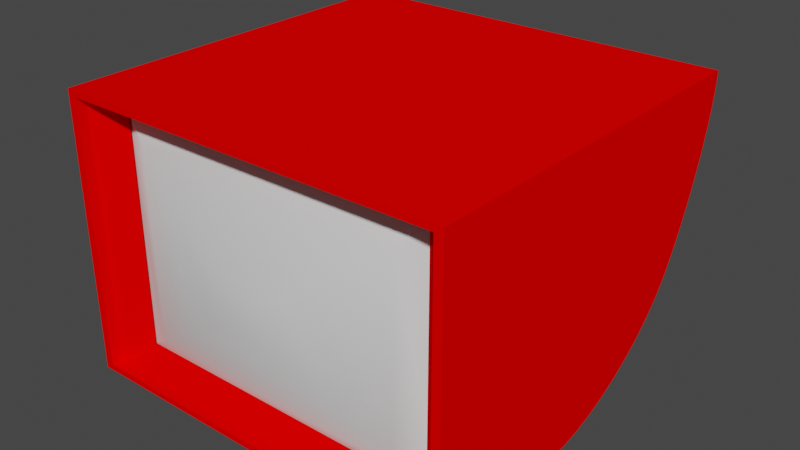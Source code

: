 # Source: MCCTV.blend  (saved by Blender 2.83.19; exported with 4.5.12 LTS)
import bpy
from mathutils import Matrix  # noqa: F401  (used for matrix-valued properties, if any)

bpy.ops.wm.read_factory_settings(use_empty=True)
scene = bpy.context.scene
scene.name = 'Scene'

# ---- collections
col_collection = bpy.data.collections.new('Collection'); scene.collection.children.link(col_collection)

# ---- images (referenced by path relative to the original .blend; pixels are not part of the script)
import os
ASSET_DIR = os.environ.get("B2B_ASSET_DIR", "")  # directory of the original .blend (textures are referenced by path, not embedded)
HERE = os.path.dirname(os.path.abspath(__file__))  # packed textures are extracted next to this script under _unpacked/

def load_image(name, relpath, width, height, colorspace="sRGB"):
    """Load a texture the original file referenced (path relative to the .blend, or extracted next to this script)."""
    p = next((c for c in (os.path.join(HERE, relpath), os.path.join(ASSET_DIR, relpath)) if relpath and os.path.exists(c)), "")
    if p:
        img = bpy.data.images.load(p, check_existing=True)
        img.name = name
    else:  # same state as the original file: an image datablock whose file is absent (Cycles renders it pink)
        img = bpy.data.images.new(name, width, height)
        img.source = "FILE"
        img.filepath = "//" + (relpath or name)
    img.colorspace_settings.name = colorspace
    return img
img_screen_id_material = load_image('screen_id_material', 'screen_id_material.png', 1024, 1024, 'sRGB')

# ---- materials (node trees are filled in below, after node groups)
mat_tt_color_00 = bpy.data.materials.new('TT_color_00')
mat_tt_color_00.use_transparent_shadow = False
mat_tt_color_00.preview_render_type = 'FLAT'
mat_tt_color_00.diffuse_color = (1.0, 0.0, 0.0, 1.0)
mat_tt_color_01 = bpy.data.materials.new('TT_color_01')
mat_tt_color_01.use_transparent_shadow = False
mat_tt_color_01.preview_render_type = 'FLAT'
mat_tt_color_01.diffuse_color = (0.0, 0.0, 1.0, 1.0)

# ---- material node trees
mat_tt_color_01.use_nodes = True; mat_tt_color_01.node_tree.nodes.clear()
_N = mat_tt_color_01.node_tree.nodes; _L = mat_tt_color_01.node_tree.links
n0 = _N.new('ShaderNodeBsdfPrincipled'); n0.name = 'Principled BSDF'; n0.location = (10, 300)
n0.distribution = 'GGX'
n0.subsurface_method = 'BURLEY'
n0.inputs[3].default_value = 1.45
n0.inputs[27].default_value = (0.0, 0.0, 0.0, 1.0)
n0.inputs[28].default_value = 1.0
n1 = _N.new('ShaderNodeOutputMaterial'); n1.name = 'Material Output'; n1.location = (300, 300)
n2 = _N.new('ShaderNodeTexImage'); n2.name = 'bake'; n2.location = (0, 0)
n2.image = img_screen_id_material
_L.new(n0.outputs[0], n1.inputs[0])
n1.is_active_output = True

# ---- world
world_world = bpy.data.worlds.new('World'); scene.world = world_world
world_world.use_nodes = True; world_world.node_tree.nodes.clear()
_N = world_world.node_tree.nodes; _L = world_world.node_tree.links
n0 = _N.new('ShaderNodeOutputWorld'); n0.name = 'World Output'; n0.location = (300, 300)
n1 = _N.new('ShaderNodeBackground'); n1.name = 'Background'; n1.location = (10, 300)
n1.inputs[0].default_value = (0.05088, 0.05088, 0.05088, 1.0)
_L.new(n1.outputs[0], n0.inputs[0])
n0.is_active_output = True
world_world.color = (0.05088, 0.05088, 0.05088)
world_world.use_sun_shadow = False
world_world.sun_shadow_jitter_overblur = 0.0

# ---- meshes
me_cube_004 = bpy.data.meshes.new('Cube.004')
me_cube_004.from_pydata([(-0.07917, -0.9975, -0.07917), (-0.07917, -0.9975, 0.07917), (0.07917, -0.9975, 0.07917), (0.07917, -0.9975, -0.07917), (-0.8763, -0.7193, -0.8763), (-0.6872, -0.8339, -0.6872), (-0.4204, -0.9308, -0.4204), (-0.1822, -0.983, -0.1822), (-0.1822, -0.983, 0.1822), (-0.4204, -0.9308, 0.4204), (-0.6872, -0.8339, 0.6872), (-0.8763, -0.7193, 0.8763), (0.1822, -0.983, 0.1822), (0.4204, -0.9308, 0.4204), (0.6872, -0.8339, 0.6872), (0.8763, -0.7193, 0.8763), (0.1822, -0.983, -0.1822), (0.4204, -0.9308, -0.4204), (0.6872, -0.8339, -0.6872), (0.8763, -0.7193, -0.8763), (-0.8177, -0.7635, -0.8177), (-0.8177, -0.7635, 0.8177), (0.8177, -0.7635, 0.8177), (0.8177, -0.7635, -0.8177), (-0.8763, -0.7193, 0.8763), (-0.8763, -0.7193, 0.8763), (0.8763, -0.7193, 0.8763), (0.8763, -0.7193, 0.8763), (0.8763, -0.7193, -0.8763), (0.8763, -0.7193, -0.8763), (-0.8763, -0.7193, -0.8763), (-0.8763, -0.7193, -0.8763), (-0.9605, -1.004, -0.9605), (0.9605, -1.004, 0.9605), (-1.004, 0.1633, -1.004), (-1.004, 1.004, -0.1633), (-1.004, 1.391, -0.4165), (-1.004, 1.288, -0.5228), (-1.004, 1.17, -0.6238), (-1.004, 1.038, -0.717), (-1.004, 0.8958, -0.8001), (-1.004, 0.7475, -0.8711), (-1.004, 0.4462, -0.9701), (-1.004, 0.3006, -0.9956), (1.004, 0.1633, -1.004), (1.004, 1.004, -0.1633), (1.004, 0.3006, -0.9956), (1.004, 0.4462, -0.9701), (1.004, 0.5964, -0.9283), (1.004, 0.8958, -0.8001), (1.004, 1.038, -0.717), (1.004, 1.17, -0.6238), (1.004, 1.288, -0.5228), (-1.004, 1.932, 1.004), (-1.004, 1.926, 0.8962), (-1.004, 1.842, 0.4975), (-1.004, 1.738, 0.2028), (-1.004, 1.675, 0.05746), (1.004, 1.932, 1.004), (1.004, 1.535, -0.2113), (1.004, 1.675, 0.05746), (1.004, 1.738, 0.2028), (1.004, 1.881, 0.6397), (1.004, 1.909, 0.7737), (1.004, 1.926, 0.8962), (-0.9605, -0.9239, 0.9605), (0.9605, -0.9239, 0.9605), (0.8211, -0.7667, 0.8211), (-0.9124, -0.6396, -0.9124), (-0.9124, -0.6396, 0.9124), (-1.004, -1.004, -1.004), (-1.004, -1.004, 1.004), (-1.004, 1.004, 1.004), (1.004, 1.004, 1.004), (1.004, -1.004, 1.004), (1.004, -1.004, -1.004), (-1.004, 1.475, -0.3075), (-1.004, 0.5964, -0.9283), (1.004, 0.7475, -0.8711), (1.004, 1.391, -0.4165), (1.004, 1.475, -0.3075), (1.004, 1.607, -0.08171), (-1.004, 1.535, -0.2113), (-1.004, 1.607, -0.08171), (1.004, 1.794, 0.3507), (-1.004, 1.794, 0.3507), (1.004, 1.842, 0.4975), (-1.004, 1.881, 0.6397), (-1.004, 1.909, 0.7737), (-0.9605, -1.004, 0.9605), (0.9605, -1.004, -0.9605), (-0.9605, -0.9239, -0.9605), (0.9605, -0.9239, -0.9605), (-0.8211, -0.7667, -0.8211), (-0.8211, -0.7667, 0.8211), (0.8211, -0.7667, -0.8211), (0.9124, -0.6396, 0.9124), (0.9124, -0.6396, -0.9124), (-0.88, -0.7223, 0.88), (0.88, -0.7223, 0.88), (0.88, -0.7223, -0.88), (-0.88, -0.7223, -0.88), (-1.004, -1.004, -1.004), (-1.004, -1.004, -1.004), (-1.004, -1.004, 1.004), (-1.004, -1.004, 1.004), (1.004, 1.391, -0.4165), (1.004, 1.475, -0.3075), (1.004, 1.607, -0.08171), (1.004, 1.535, -0.2113), (1.004, 1.842, 0.4975), (1.004, 1.794, 0.3507), (-1.004, 1.881, 0.6397), (-1.004, 1.909, 0.7737), (1.004, 0.1633, -1.004), (1.004, -1.004, -1.004), (1.004, -1.004, -1.004), (-1.004, 1.391, -0.4165), (-1.004, 1.288, -0.5228), (-1.004, 1.17, -0.6238), (-1.004, 1.038, -0.717), (-1.004, 0.8958, -0.8001), (-1.004, 0.7475, -0.8711), (-1.004, 0.4462, -0.9701), (-1.004, 0.3006, -0.9956), (-1.004, 0.1633, -1.004), (1.004, 0.3006, -0.9956), (1.004, 0.4462, -0.9701), (1.004, 0.5964, -0.9283), (1.004, 0.8958, -0.8001), (1.004, 1.038, -0.717), (1.004, 1.17, -0.6238), (1.004, 1.288, -0.5228), (1.004, 1.738, 0.2028), (1.004, 1.675, 0.05746), (-1.004, 1.675, 0.05746), (-1.004, 1.738, 0.2028), (1.004, 1.909, 0.7737), (1.004, 1.881, 0.6397), (1.004, 1.926, 0.8962), (1.004, 1.932, 1.004), (1.004, 1.932, 1.004), (-1.004, 1.926, 0.8962), (-1.004, 1.932, 1.004), (-1.004, 1.932, 1.004), (-0.9605, -1.004, -0.9605), (-0.9605, -1.004, -0.9605), (-0.9605, -1.004, 0.9605), (-0.9605, -1.004, 0.9605), (-0.9605, -0.9239, -0.9605), (-0.9605, -0.9239, -0.9605), (-0.9605, -0.9239, -0.9605), (-0.9124, -0.6396, -0.9124), (-0.9124, -0.6396, -0.9124), (-0.9124, -0.6396, -0.9124), (-0.9124, -0.6396, 0.9124), (-0.9124, -0.6396, 0.9124), (-0.9124, -0.6396, 0.9124), (-1.004, 1.004, 1.004), (1.004, 1.004, 1.004), (1.004, -1.004, 1.004), (1.004, -1.004, 1.004), (-1.004, 1.475, -0.3075), (-1.004, 0.5964, -0.9283), (1.004, 0.7475, -0.8711), (-1.004, 1.535, -0.2113), (-1.004, 1.607, -0.08171), (-1.004, 1.794, 0.3507), (-1.004, 1.842, 0.4975), (0.9605, -1.004, 0.9605), (0.9605, -1.004, 0.9605), (0.9605, -1.004, -0.9605), (0.9605, -1.004, -0.9605), (-0.9605, -0.9239, 0.9605), (-0.9605, -0.9239, 0.9605), (-0.9605, -0.9239, 0.9605), (0.9605, -0.9239, 0.9605), (0.9605, -0.9239, 0.9605), (0.9605, -0.9239, 0.9605), (0.9605, -0.9239, -0.9605), (0.9605, -0.9239, -0.9605), (0.9605, -0.9239, -0.9605), (-0.8211, -0.7667, -0.8211), (-0.8211, -0.7667, -0.8211), (-0.8211, -0.7667, -0.8211), (-0.8211, -0.7667, 0.8211), (-0.8211, -0.7667, 0.8211), (-0.8211, -0.7667, 0.8211), (0.8211, -0.7667, 0.8211), (0.8211, -0.7667, 0.8211), (0.8211, -0.7667, 0.8211), (0.8211, -0.7667, -0.8211), (0.8211, -0.7667, -0.8211), (0.8211, -0.7667, -0.8211), (0.9124, -0.6396, 0.9124), (0.9124, -0.6396, 0.9124), (0.9124, -0.6396, 0.9124), (0.9124, -0.6396, -0.9124), (0.9124, -0.6396, -0.9124), (0.9124, -0.6396, -0.9124), (-0.88, -0.7223, 0.88), (0.88, -0.7223, 0.88), (0.88, -0.7223, -0.88), (-0.88, -0.7223, -0.88)], [(28, 30), (24, 27)], [(8, 7, 0, 1), (3, 2, 1, 0), (12, 8, 1, 2), (16, 12, 2, 3), (7, 16, 3, 0), (31, 29, 18, 5), (5, 18, 17, 6), (6, 17, 16, 7), (19, 26, 14, 18), (18, 14, 13, 17), (17, 13, 12, 16), (15, 25, 10, 14), (14, 10, 9, 13), (13, 9, 8, 12), (11, 4, 5, 10), (10, 5, 6, 9), (9, 6, 7, 8), (162, 35, 72, 143, 54, 113, 112, 168, 167, 56, 57, 166, 82), (73, 45, 107, 109, 108, 60, 61, 111, 110, 138, 137, 64, 140), (146, 172, 180, 149), (159, 158, 105, 160), (102, 104, 72, 35, 34), (158, 159, 141, 144), (44, 45, 73, 161, 115), (162, 117, 35), (117, 37, 35), (37, 38, 35), (38, 39, 35), (39, 40, 35), (40, 122, 35), (122, 163, 35), (163, 42, 35), (42, 43, 35), (43, 34, 35), (44, 46, 45), (46, 47, 45), (47, 128, 45), (128, 164, 45), (164, 49, 45), (49, 50, 45), (50, 51, 45), (51, 52, 45), (52, 106, 45), (106, 107, 45), (114, 125, 124, 126), (126, 124, 123, 127), (127, 123, 77, 48), (48, 77, 41, 78), (78, 41, 121, 129), (129, 121, 120, 130), (130, 120, 119, 131), (131, 119, 118, 132), (132, 118, 36, 79), (79, 36, 76, 80), (59, 165, 83, 81), (81, 83, 135, 134), (134, 135, 136, 133), (133, 136, 85, 84), (84, 85, 55, 86), (86, 55, 87, 62), (62, 87, 88, 63), (63, 88, 142, 139), (139, 142, 53, 58), (125, 114, 116, 103), (165, 59, 80, 76), (145, 147, 71, 70), (169, 171, 75, 74), (171, 145, 70, 75), (147, 169, 74, 71), (177, 174, 186, 189), (148, 32, 150, 173), (170, 89, 175, 178), (90, 33, 176, 179), (183, 192, 198, 153), (181, 66, 188, 191), (151, 92, 193, 184), (65, 91, 182, 185), (187, 93, 152, 155), (190, 94, 156, 195), (95, 67, 194, 197), (154, 199, 202, 203), (97, 196, 99, 100), (96, 157, 200, 201), (69, 68, 101, 98)])
me_cube_004.polygons.foreach_set('use_smooth', [True] * 84)
me_cube_004.polygons.foreach_set('material_index', [1, 1, 1, 1, 1, 1, 1, 1, 1, 1, 1, 1, 1, 1, 1, 1, 1, 0, 0, 0, 0, 0, 0, 0, 0, 0, 0, 0, 0, 0, 0, 0, 0, 0, 0, 0, 0, 0, 0, 0, 0, 0, 0, 0, 0, 0, 0, 0, 0, 0, 0, 0, 0, 0, 0, 0, 0, 0, 0, 0, 0, 0, 0, 0, 0, 0, 0, 0, 0, 0, 0, 0, 0, 0, 0, 0, 0, 0, 0, 0, 0, 0, 0, 0])
_uv = me_cube_004.uv_layers.new(name='UVMap')
_uv.uv.foreach_set('vector', [0.2058, 0.7117, 0.2058, 0.764, 0.1909, 0.7492, 0.1909, 0.7265, 0.2067, 0.7345, 0.2067, 0.7117, 0.2294, 0.7117, 0.2294, 0.7345, 0.1901, 0.7117, 0.1901, 0.764, 0.1752, 0.7492, 0.1752, 0.7265, 0.1743, 0.7117, 0.1743, 0.764, 0.1594, 0.7492, 0.1594, 0.7265, 0.1586, 0.7117, 0.1586, 0.764, 0.1437, 0.7492, 0.1437, 0.7265, 0.8744, 0.5658, 0.8744, 0.8172, 0.8427, 0.7901, 0.8427, 0.5929, 0.6606, 0.5783, 0.6606, 0.7755, 0.6199, 0.7372, 0.6199, 0.6166, 0.0354, 0.7117, 0.0354, 0.8324, 0.0004139, 0.7982, 0.0004139, 0.7459, 0.8419, 0.5658, 0.8419, 0.8172, 0.8102, 0.7901, 0.8102, 0.5929, 0.7437, 0.5783, 0.7437, 0.7755, 0.703, 0.7372, 0.703, 0.6166, 0.1428, 0.7117, 0.1428, 0.8324, 0.1078, 0.7982, 0.1078, 0.7459, 0.8093, 0.5658, 0.8093, 0.8172, 0.7776, 0.7901, 0.7776, 0.5929, 0.7022, 0.5783, 0.7022, 0.7755, 0.6614, 0.7372, 0.6614, 0.6166, 0.107, 0.7117, 0.107, 0.8324, 0.07203, 0.7982, 0.07203, 0.7459, 0.8712, 0.2894, 0.8712, 0.5408, 0.8395, 0.5137, 0.8395, 0.3165, 0.6191, 0.5783, 0.6191, 0.7755, 0.5783, 0.7372, 0.5783, 0.6166, 0.07121, 0.7117, 0.07121, 0.8324, 0.03622, 0.7982, 0.03622, 0.7459, 0.6439, 0.1004, 0.7115, 0.1211, 0.7115, 0.2885, 0.5783, 0.2885, 0.5792, 0.273, 0.5816, 0.2555, 0.5857, 0.2363, 0.5912, 0.2159, 0.5981, 0.1948, 0.6062, 0.1736, 0.6152, 0.1527, 0.625, 0.1328, 0.6353, 0.1142, 0.5775, 0.1335, 0.41, 0.1335, 0.3893, 0.06598, 0.4031, 0.05741, 0.4217, 0.0471, 0.4417, 0.0373, 0.4625, 0.02826, 0.4838, 0.0202, 0.5048, 0.01332, 0.5252, 0.007778, 0.5444, 0.003721, 0.562, 0.001246, 0.5775, 0.0004139, 0.9605, 0.5658, 0.9605, 0.8414, 0.9489, 0.8414, 0.9489, 0.5658, 0.5775, 0.7106, 0.2894, 0.7106, 0.2894, 0.4225, 0.5775, 0.4225, 0.9996, 0.0004139, 0.9996, 0.2885, 0.7115, 0.2885, 0.7115, 0.1211, 0.8321, 0.0004139, 0.2894, 0.7106, 0.5775, 0.7106, 0.5775, 0.8437, 0.2894, 0.8437, 0.2894, 0.2542, 0.41, 0.1335, 0.5775, 0.1335, 0.5775, 0.4217, 0.2894, 0.4217, 0.6439, 0.1004, 0.6559, 0.08473, 0.7115, 0.1211, 0.6559, 0.08473, 0.6707, 0.06948, 0.7115, 0.1211, 0.6707, 0.06948, 0.6877, 0.05499, 0.7115, 0.1211, 0.6877, 0.05499, 0.7066, 0.04161, 0.7115, 0.1211, 0.7066, 0.04161, 0.727, 0.02969, 0.7115, 0.1211, 0.727, 0.02969, 0.7483, 0.0195, 0.7115, 0.1211, 0.7483, 0.0195, 0.77, 0.01131, 0.7115, 0.1211, 0.77, 0.01131, 0.7915, 0.005306, 0.7115, 0.1211, 0.7915, 0.005306, 0.8124, 0.001644, 0.7115, 0.1211, 0.8124, 0.001644, 0.8321, 0.0004139, 0.7115, 0.1211, 0.2894, 0.2542, 0.2906, 0.2345, 0.41, 0.1335, 0.2906, 0.2345, 0.2943, 0.2136, 0.41, 0.1335, 0.2943, 0.2136, 0.3003, 0.192, 0.41, 0.1335, 0.3003, 0.192, 0.3085, 0.1704, 0.41, 0.1335, 0.3085, 0.1704, 0.3186, 0.1491, 0.41, 0.1335, 0.3186, 0.1491, 0.3306, 0.1287, 0.41, 0.1335, 0.3306, 0.1287, 0.3439, 0.1098, 0.41, 0.1335, 0.3439, 0.1098, 0.3584, 0.09276, 0.41, 0.1335, 0.3584, 0.09276, 0.3737, 0.07803, 0.41, 0.1335, 0.3737, 0.07803, 0.3893, 0.06598, 0.41, 0.1335, 0.0004143, 0.0004139, 0.2885, 0.000415, 0.2885, 0.02016, 0.0004142, 0.02016, 0.0004142, 0.02016, 0.2885, 0.02016, 0.2885, 0.04136, 0.0004142, 0.04136, 0.0004142, 0.04136, 0.2885, 0.04136, 0.2885, 0.06373, 0.0004141, 0.06373, 0.0004141, 0.06373, 0.2885, 0.06373, 0.2885, 0.0869, 0.0004141, 0.0869, 0.0004141, 0.0869, 0.2885, 0.0869, 0.2885, 0.1105, 0.000414, 0.1105, 0.000414, 0.1105, 0.2885, 0.1105, 0.2885, 0.1341, 0.000414, 0.1341, 0.000414, 0.1341, 0.2885, 0.1341, 0.2885, 0.1573, 0.0004139, 0.1573, 0.0004139, 0.1573, 0.2885, 0.1573, 0.2885, 0.1796, 0.0004139, 0.1796, 0.0004139, 0.1796, 0.2885, 0.1796, 0.2885, 0.2008, 0.0004139, 0.2008, 0.0004139, 0.2008, 0.2885, 0.2008, 0.2885, 0.2206, 0.0004139, 0.2206, 0.0004139, 0.2368, 0.2885, 0.2368, 0.2885, 0.2581, 0.0004139, 0.2581, 0.0004139, 0.2581, 0.2885, 0.2581, 0.2885, 0.2803, 0.0004139, 0.2803, 0.0004139, 0.2803, 0.2885, 0.2803, 0.2885, 0.303, 0.0004139, 0.303, 0.0004139, 0.303, 0.2885, 0.303, 0.2885, 0.3257, 0.0004139, 0.3257, 0.0004139, 0.3257, 0.2885, 0.3257, 0.2885, 0.3479, 0.000414, 0.3479, 0.000414, 0.3479, 0.2885, 0.3479, 0.2885, 0.369, 0.000414, 0.369, 0.000414, 0.369, 0.2885, 0.369, 0.2885, 0.3887, 0.000414, 0.3887, 0.000414, 0.3887, 0.2885, 0.3887, 0.2885, 0.4064, 0.0004141, 0.4064, 0.0004141, 0.4064, 0.2885, 0.4064, 0.2885, 0.422, 0.0004141, 0.422, 0.7458, 0.2894, 0.7458, 0.5775, 0.5783, 0.5775, 0.5783, 0.2894, 0.2885, 0.2368, 0.0004139, 0.2368, 0.0004139, 0.2206, 0.2885, 0.2206, 0.2823, 0.7046, 0.2823, 0.429, 0.2885, 0.4228, 0.2885, 0.7109, 0.006679, 0.429, 0.006679, 0.7046, 0.0004139, 0.7109, 0.0004139, 0.4228, 0.006679, 0.7046, 0.2823, 0.7046, 0.2885, 0.7109, 0.0004139, 0.7109, 0.2823, 0.429, 0.006679, 0.429, 0.0004139, 0.4228, 0.2885, 0.4228, 0.7776, 0.565, 0.7776, 0.2894, 0.8077, 0.3094, 0.8077, 0.545, 0.9613, 0.8414, 0.9613, 0.5658, 0.9728, 0.5658, 0.9728, 0.8414, 0.9573, 0.2894, 0.9573, 0.565, 0.9458, 0.565, 0.9458, 0.2894, 0.9697, 0.2894, 0.9697, 0.565, 0.9581, 0.565, 0.9581, 0.2894, 0.9178, 0.3025, 0.9178, 0.5381, 0.8954, 0.5512, 0.8954, 0.2894, 0.7768, 0.5658, 0.7768, 0.8414, 0.7466, 0.8214, 0.7466, 0.5858, 0.8387, 0.2894, 0.8387, 0.565, 0.8086, 0.545, 0.8086, 0.3094, 0.7768, 0.2894, 0.7768, 0.565, 0.7466, 0.545, 0.7466, 0.3094, 0.8985, 0.8145, 0.8985, 0.5789, 0.921, 0.5658, 0.921, 0.8276, 0.8721, 0.5381, 0.8721, 0.3025, 0.8945, 0.2894, 0.8945, 0.5512, 0.8977, 0.5789, 0.8977, 0.8145, 0.8752, 0.8276, 0.8752, 0.5658, 0.9345, 0.5658, 0.9345, 0.8276, 0.9218, 0.8229, 0.9218, 0.5705, 0.9481, 0.5658, 0.9481, 0.8276, 0.9354, 0.8229, 0.9354, 0.5705, 0.9449, 0.2894, 0.9449, 0.5512, 0.9322, 0.5465, 0.9322, 0.294, 0.9314, 0.2894, 0.9314, 0.5512, 0.9186, 0.5465, 0.9186, 0.294])
_ca = me_cube_004.color_attributes.new('Col', 'BYTE_COLOR', 'CORNER')
_ca.data.foreach_set('color', [0.01033, 1.0, 1.0, 1.0, 0.01033, 1.0, 1.0, 1.0, 0.01033, 1.0, 1.0, 1.0, 0.01033, 1.0, 1.0, 1.0, 0.01033, 1.0, 1.0, 1.0, 0.01033, 1.0, 1.0, 1.0, 0.01033, 1.0, 1.0, 1.0, 0.01033, 1.0, 1.0, 1.0, 0.01033, 1.0, 1.0, 1.0, 0.01033, 1.0, 1.0, 1.0, 0.01033, 1.0, 1.0, 1.0, 0.01033, 1.0, 1.0, 1.0, 0.01033, 1.0, 1.0, 1.0, 0.01033, 1.0, 1.0, 1.0, 0.01033, 1.0, 1.0, 1.0, 0.01033, 1.0, 1.0, 1.0, 0.01033, 1.0, 1.0, 1.0, 0.01033, 1.0, 1.0, 1.0, 0.01033, 1.0, 1.0, 1.0, 0.01033, 1.0, 1.0, 1.0, 0.01033, 1.0, 1.0, 1.0, 0.01033, 1.0, 1.0, 1.0, 0.01033, 1.0, 1.0, 1.0, 0.01033, 1.0, 1.0, 1.0, 0.01033, 1.0, 1.0, 1.0, 0.01033, 1.0, 1.0, 1.0, 0.01033, 1.0, 1.0, 1.0, 0.01033, 1.0, 1.0, 1.0, 0.01033, 1.0, 1.0, 1.0, 0.01033, 1.0, 1.0, 1.0, 0.01033, 1.0, 1.0, 1.0, 0.01033, 1.0, 1.0, 1.0, 0.01033, 1.0, 1.0, 1.0, 0.01033, 1.0, 1.0, 1.0, 0.01033, 1.0, 1.0, 1.0, 0.01033, 1.0, 1.0, 1.0, 0.01033, 1.0, 1.0, 1.0, 0.01033, 1.0, 1.0, 1.0, 0.01033, 1.0, 1.0, 1.0, 0.01033, 1.0, 1.0, 1.0, 0.01033, 1.0, 1.0, 1.0, 0.01033, 1.0, 1.0, 1.0, 0.01033, 1.0, 1.0, 1.0, 0.01033, 1.0, 1.0, 1.0, 0.01033, 1.0, 1.0, 1.0, 0.01033, 1.0, 1.0, 1.0, 0.01033, 1.0, 1.0, 1.0, 0.01033, 1.0, 1.0, 1.0, 0.01033, 1.0, 1.0, 1.0, 0.01033, 1.0, 1.0, 1.0, 0.01033, 1.0, 1.0, 1.0, 0.01033, 1.0, 1.0, 1.0, 0.01033, 1.0, 1.0, 1.0, 0.01033, 1.0, 1.0, 1.0, 0.01033, 1.0, 1.0, 1.0, 0.01033, 1.0, 1.0, 1.0, 0.01033, 1.0, 1.0, 1.0, 0.01033, 1.0, 1.0, 1.0, 0.01033, 1.0, 1.0, 1.0, 0.01033, 1.0, 1.0, 1.0, 0.01033, 1.0, 1.0, 1.0, 0.01033, 1.0, 1.0, 1.0, 0.01033, 1.0, 1.0, 1.0, 0.01033, 1.0, 1.0, 1.0, 0.01033, 1.0, 1.0, 1.0, 0.01033, 1.0, 1.0, 1.0, 0.01033, 1.0, 1.0, 1.0, 0.01033, 1.0, 1.0, 1.0, 1.0, 0.01033, 0.01033, 1.0, 1.0, 0.01033, 0.01033, 1.0, 1.0, 0.01033, 0.01033, 1.0, 1.0, 0.01033, 0.01033, 1.0, 1.0, 0.01033, 0.01033, 1.0, 1.0, 0.01033, 0.01033, 1.0, 1.0, 0.01033, 0.01033, 1.0, 1.0, 0.01033, 0.01033, 1.0, 1.0, 0.01033, 0.01033, 1.0, 1.0, 0.01033, 0.01033, 1.0, 1.0, 0.01033, 0.01033, 1.0, 1.0, 0.01033, 0.01033, 1.0, 1.0, 0.01033, 0.01033, 1.0, 1.0, 0.01033, 0.01033, 1.0, 1.0, 0.01033, 0.01033, 1.0, 1.0, 0.01033, 0.01033, 1.0, 1.0, 0.01033, 0.01033, 1.0, 1.0, 0.01033, 0.01033, 1.0, 1.0, 0.01033, 0.01033, 1.0, 1.0, 0.01033, 0.01033, 1.0, 1.0, 0.01033, 0.01033, 1.0, 1.0, 0.01033, 0.01033, 1.0, 1.0, 0.01033, 0.01033, 1.0, 1.0, 0.01033, 0.01033, 1.0, 1.0, 0.01033, 0.01033, 1.0, 1.0, 0.01033, 0.01033, 1.0, 1.0, 0.01033, 0.01033, 1.0, 1.0, 0.01033, 0.01033, 1.0, 1.0, 0.01033, 0.01033, 1.0, 1.0, 0.01033, 0.01033, 1.0, 1.0, 0.01033, 0.01033, 1.0, 1.0, 0.01033, 0.01033, 1.0, 1.0, 0.01033, 0.01033, 1.0, 1.0, 0.01033, 0.01033, 1.0, 1.0, 0.01033, 0.01033, 1.0, 1.0, 0.01033, 0.01033, 1.0, 1.0, 0.01033, 0.01033, 1.0, 1.0, 0.01033, 0.01033, 1.0, 1.0, 0.01033, 0.01033, 1.0, 1.0, 0.01033, 0.01033, 1.0, 1.0, 0.01033, 0.01033, 1.0, 1.0, 0.01033, 0.01033, 1.0, 1.0, 0.01033, 0.01033, 1.0, 1.0, 0.01033, 0.01033, 1.0, 1.0, 0.01033, 0.01033, 1.0, 1.0, 0.01033, 0.01033, 1.0, 1.0, 0.01033, 0.01033, 1.0, 1.0, 0.01033, 0.01033, 1.0, 1.0, 0.01033, 0.01033, 1.0, 1.0, 0.01033, 0.01033, 1.0, 1.0, 0.01033, 0.01033, 1.0, 1.0, 0.01033, 0.01033, 1.0, 1.0, 0.01033, 0.01033, 1.0, 1.0, 0.01033, 0.01033, 1.0, 1.0, 0.01033, 0.01033, 1.0, 1.0, 0.01033, 0.01033, 1.0, 1.0, 0.01033, 0.01033, 1.0, 1.0, 0.01033, 0.01033, 1.0, 1.0, 0.01033, 0.01033, 1.0, 1.0, 0.01033, 0.01033, 1.0, 1.0, 0.01033, 0.01033, 1.0, 1.0, 0.01033, 0.01033, 1.0, 1.0, 0.01033, 0.01033, 1.0, 1.0, 0.01033, 0.01033, 1.0, 1.0, 0.01033, 0.01033, 1.0, 1.0, 0.01033, 0.01033, 1.0, 1.0, 0.01033, 0.01033, 1.0, 1.0, 0.01033, 0.01033, 1.0, 1.0, 0.01033, 0.01033, 1.0, 1.0, 0.01033, 0.01033, 1.0, 1.0, 0.01033, 0.01033, 1.0, 1.0, 0.01033, 0.01033, 1.0, 1.0, 0.01033, 0.01033, 1.0, 1.0, 0.01033, 0.01033, 1.0, 1.0, 0.01033, 0.01033, 1.0, 1.0, 0.01033, 0.01033, 1.0, 1.0, 0.01033, 0.01033, 1.0, 1.0, 0.01033, 0.01033, 1.0, 1.0, 0.01033, 0.01033, 1.0, 1.0, 0.01033, 0.01033, 1.0, 1.0, 0.01033, 0.01033, 1.0, 1.0, 0.01033, 0.01033, 1.0, 1.0, 0.01033, 0.01033, 1.0, 1.0, 0.01033, 0.01033, 1.0, 1.0, 0.01033, 0.01033, 1.0, 1.0, 0.01033, 0.01033, 1.0, 1.0, 0.01033, 0.01033, 1.0, 1.0, 0.01033, 0.01033, 1.0, 1.0, 0.01033, 0.01033, 1.0, 1.0, 0.01033, 0.01033, 1.0, 1.0, 0.01033, 0.01033, 1.0, 1.0, 0.01033, 0.01033, 1.0, 1.0, 0.01033, 0.01033, 1.0, 1.0, 0.01033, 0.01033, 1.0, 1.0, 0.01033, 0.01033, 1.0, 1.0, 0.01033, 0.01033, 1.0, 1.0, 0.01033, 0.01033, 1.0, 1.0, 0.01033, 0.01033, 1.0, 1.0, 0.01033, 0.01033, 1.0, 1.0, 0.01033, 0.01033, 1.0, 1.0, 0.01033, 0.01033, 1.0, 1.0, 0.01033, 0.01033, 1.0, 1.0, 0.01033, 0.01033, 1.0, 1.0, 0.01033, 0.01033, 1.0, 1.0, 0.01033, 0.01033, 1.0, 1.0, 0.01033, 0.01033, 1.0, 1.0, 0.01033, 0.01033, 1.0, 1.0, 0.01033, 0.01033, 1.0, 1.0, 0.01033, 0.01033, 1.0, 1.0, 0.01033, 0.01033, 1.0, 1.0, 0.01033, 0.01033, 1.0, 1.0, 0.01033, 0.01033, 1.0, 1.0, 0.01033, 0.01033, 1.0, 1.0, 0.01033, 0.01033, 1.0, 1.0, 0.01033, 0.01033, 1.0, 1.0, 0.01033, 0.01033, 1.0, 1.0, 0.01033, 0.01033, 1.0, 1.0, 0.01033, 0.01033, 1.0, 1.0, 0.01033, 0.01033, 1.0, 1.0, 0.01033, 0.01033, 1.0, 1.0, 0.01033, 0.01033, 1.0, 1.0, 0.01033, 0.01033, 1.0, 1.0, 0.01033, 0.01033, 1.0, 1.0, 0.01033, 0.01033, 1.0, 1.0, 0.01033, 0.01033, 1.0, 1.0, 0.01033, 0.01033, 1.0, 1.0, 0.01033, 0.01033, 1.0, 1.0, 0.01033, 0.01033, 1.0, 1.0, 0.01033, 0.01033, 1.0, 1.0, 0.01033, 0.01033, 1.0, 1.0, 0.01033, 0.01033, 1.0, 1.0, 0.01033, 0.01033, 1.0, 1.0, 0.01033, 0.01033, 1.0, 1.0, 0.01033, 0.01033, 1.0, 1.0, 0.01033, 0.01033, 1.0, 1.0, 0.01033, 0.01033, 1.0, 1.0, 0.01033, 0.01033, 1.0, 1.0, 0.01033, 0.01033, 1.0, 1.0, 0.01033, 0.01033, 1.0, 1.0, 0.01033, 0.01033, 1.0, 1.0, 0.01033, 0.01033, 1.0, 1.0, 0.01033, 0.01033, 1.0, 1.0, 0.01033, 0.01033, 1.0, 1.0, 0.01033, 0.01033, 1.0, 1.0, 0.01033, 0.01033, 1.0, 1.0, 0.01033, 0.01033, 1.0, 1.0, 0.01033, 0.01033, 1.0, 1.0, 0.01033, 0.01033, 1.0, 1.0, 0.01033, 0.01033, 1.0, 1.0, 0.01033, 0.01033, 1.0, 1.0, 0.01033, 0.01033, 1.0, 1.0, 0.01033, 0.01033, 1.0, 1.0, 0.01033, 0.01033, 1.0, 1.0, 0.01033, 0.01033, 1.0, 1.0, 0.01033, 0.01033, 1.0, 1.0, 0.01033, 0.01033, 1.0, 1.0, 0.01033, 0.01033, 1.0, 1.0, 0.01033, 0.01033, 1.0, 1.0, 0.01033, 0.01033, 1.0, 1.0, 0.01033, 0.01033, 1.0, 1.0, 0.01033, 0.01033, 1.0, 1.0, 0.01033, 0.01033, 1.0, 1.0, 0.01033, 0.01033, 1.0, 1.0, 0.01033, 0.01033, 1.0, 1.0, 0.01033, 0.01033, 1.0, 1.0, 0.01033, 0.01033, 1.0, 1.0, 0.01033, 0.01033, 1.0, 1.0, 0.01033, 0.01033, 1.0, 1.0, 0.01033, 0.01033, 1.0, 1.0, 0.01033, 0.01033, 1.0, 1.0, 0.01033, 0.01033, 1.0, 1.0, 0.01033, 0.01033, 1.0, 1.0, 0.01033, 0.01033, 1.0, 1.0, 0.01033, 0.01033, 1.0, 1.0, 0.01033, 0.01033, 1.0, 1.0, 0.01033, 0.01033, 1.0, 1.0, 0.01033, 0.01033, 1.0, 1.0, 0.01033, 0.01033, 1.0, 1.0, 0.01033, 0.01033, 1.0, 1.0, 0.01033, 0.01033, 1.0, 1.0, 0.01033, 0.01033, 1.0, 1.0, 0.01033, 0.01033, 1.0, 1.0, 0.01033, 0.01033, 1.0, 1.0, 0.01033, 0.01033, 1.0, 1.0, 0.01033, 0.01033, 1.0, 1.0, 0.01033, 0.01033, 1.0, 1.0, 0.01033, 0.01033, 1.0, 1.0, 0.01033, 0.01033, 1.0, 1.0, 0.01033, 0.01033, 1.0, 1.0, 0.01033, 0.01033, 1.0, 1.0, 0.01033, 0.01033, 1.0, 1.0, 0.01033, 0.01033, 1.0, 1.0, 0.01033, 0.01033, 1.0, 1.0, 0.01033, 0.01033, 1.0, 1.0, 0.01033, 0.01033, 1.0, 1.0, 0.01033, 0.01033, 1.0, 1.0, 0.01033, 0.01033, 1.0, 1.0, 0.01033, 0.01033, 1.0, 1.0, 0.01033, 0.01033, 1.0, 1.0, 0.01033, 0.01033, 1.0, 1.0, 0.01033, 0.01033, 1.0, 1.0, 0.01033, 0.01033, 1.0, 1.0, 0.01033, 0.01033, 1.0, 1.0, 0.01033, 0.01033, 1.0, 1.0, 0.01033, 0.01033, 1.0, 1.0, 0.01033, 0.01033, 1.0, 1.0, 0.01033, 0.01033, 1.0, 1.0, 0.01033, 0.01033, 1.0, 1.0, 0.01033, 0.01033, 1.0, 1.0, 0.01033, 0.01033, 1.0, 1.0, 0.01033, 0.01033, 1.0, 1.0, 0.01033, 0.01033, 1.0, 1.0, 0.01033, 0.01033, 1.0, 1.0, 0.01033, 0.01033, 1.0, 1.0, 0.01033, 0.01033, 1.0, 1.0, 0.01033, 0.01033, 1.0, 1.0, 0.01033, 0.01033, 1.0, 1.0, 0.01033, 0.01033, 1.0, 1.0, 0.01033, 0.01033, 1.0, 1.0, 0.01033, 0.01033, 1.0, 1.0, 0.01033, 0.01033, 1.0, 1.0, 0.01033, 0.01033, 1.0, 1.0, 0.01033, 0.01033, 1.0, 1.0, 0.01033, 0.01033, 1.0, 1.0, 0.01033, 0.01033, 1.0, 1.0, 0.01033, 0.01033, 1.0, 1.0, 0.01033, 0.01033, 1.0, 1.0, 0.01033, 0.01033, 1.0, 1.0, 0.01033, 0.01033, 1.0, 1.0, 0.01033, 0.01033, 1.0, 1.0, 0.01033, 0.01033, 1.0, 1.0, 0.01033, 0.01033, 1.0, 1.0, 0.01033, 0.01033, 1.0, 1.0, 0.01033, 0.01033, 1.0, 1.0, 0.01033, 0.01033, 1.0, 1.0, 0.01033, 0.01033, 1.0, 1.0, 0.01033, 0.01033, 1.0, 1.0, 0.01033, 0.01033, 1.0, 1.0, 0.01033, 0.01033, 1.0, 1.0, 0.01033, 0.01033, 1.0, 1.0, 0.01033, 0.01033, 1.0, 1.0, 0.01033, 0.01033, 1.0, 1.0, 0.01033, 0.01033, 1.0, 1.0, 0.01033, 0.01033, 1.0, 1.0, 0.01033, 0.01033, 1.0, 1.0, 0.01033, 0.01033, 1.0, 1.0, 0.01033, 0.01033, 1.0, 1.0, 0.01033, 0.01033, 1.0, 1.0, 0.01033, 0.01033, 1.0, 1.0, 0.01033, 0.01033, 1.0, 1.0, 0.01033, 0.01033, 1.0, 1.0, 0.01033, 0.01033, 1.0, 1.0, 0.01033, 0.01033, 1.0, 1.0, 0.01033, 0.01033, 1.0, 1.0, 0.01033, 0.01033, 1.0, 1.0, 0.01033, 0.01033, 1.0, 1.0, 0.01033, 0.01033, 1.0, 1.0, 0.01033, 0.01033, 1.0, 1.0, 0.01033, 0.01033, 1.0, 1.0, 0.01033, 0.01033, 1.0, 1.0, 0.01033, 0.01033, 1.0, 1.0, 0.01033, 0.01033, 1.0, 1.0, 0.01033, 0.01033, 1.0, 1.0, 0.01033, 0.01033, 1.0, 1.0, 0.01033, 0.01033, 1.0, 1.0, 0.01033, 0.01033, 1.0, 1.0, 0.01033, 0.01033, 1.0, 1.0, 0.01033, 0.01033, 1.0])
me_cube_004.materials.append(mat_tt_color_00)
me_cube_004.materials.append(mat_tt_color_01)
me_cube_004.use_remesh_fix_poles = True
me_cube_004.use_remesh_preserve_attributes = False
me_cube_004.use_mirror_vertex_groups = False
me_cube_004.use_paint_bone_selection = False
me_cube_004.use_paint_mask = True
me_cube_004.update()

# ---- objects
ob_tv = bpy.data.objects.new('tv', me_cube_004)

# ---- transforms, parenting, visibility, modifiers, constraints
ob_tv.location = (0.0, 0.0, 0.0)
ob_tv.scale = (0.4464, 0.299, 0.314)
ob_tv.lineart.crease_threshold = 0.0

# ---- collection membership
col_collection.objects.link(ob_tv)

# ---- scene / render settings (as saved in the file)
scene.frame_start = 1; scene.frame_end = 250; scene.frame_set(2)
scene.render.engine = 'BLENDER_EEVEE_NEXT'
scene.cycles.use_denoising = False
scene.cycles.samples = 128
scene.cycles.sampling_pattern = 'TABULATED_SOBOL'
scene.cycles.use_adaptive_sampling = False
scene.cycles.use_light_tree = False
scene.view_settings.view_transform = 'Filmic'
bpy.context.view_layer.update()

# ---- added for rendering (the .blend has no active camera and no usable light): camera, sun
cam_auto = bpy.data.cameras.new('AutoCamera')
cam_auto.lens = 50.0
cam_auto.sensor_width = 36.0
cam_auto.clip_end = 1000.0
ob_auto_camera = bpy.data.objects.new('AutoCamera', cam_auto)
scene.collection.objects.link(ob_auto_camera)
ob_auto_camera.location = (1.29937, -1.42051, 1.03949)
ob_auto_camera.rotation_euler = (1.09748, -7.21219e-08, 0.694738)
scene.camera = ob_auto_camera
light_auto_sun = bpy.data.lights.new('AutoSun', 'SUN')
light_auto_sun.energy = 3.0
light_auto_sun.angle = 0.0523599
ob_auto_sun = bpy.data.objects.new('AutoSun', light_auto_sun)
scene.collection.objects.link(ob_auto_sun)
ob_auto_sun.rotation_euler = (0.872665, 0.174533, 0.523599)
bpy.context.view_layer.update()
